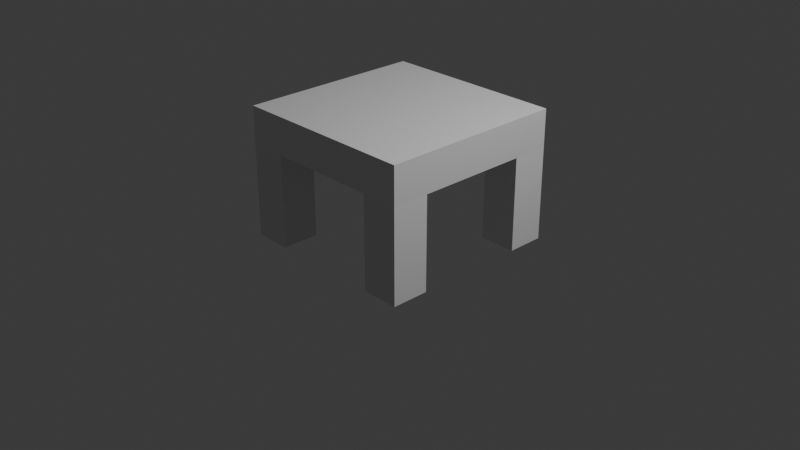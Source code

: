 # Source: Table.blend  (saved by Blender 5.1.30; exported with 4.5.12 LTS)
import bpy
from mathutils import Matrix  # noqa: F401  (used for matrix-valued properties, if any)

bpy.ops.wm.read_factory_settings(use_empty=True)
scene = bpy.context.scene
scene.name = 'Scene'

# ---- collections
col_collection = bpy.data.collections.new('Collection'); scene.collection.children.link(col_collection)

# ---- materials (node trees are filled in below, after node groups)
mat_material = bpy.data.materials.new('Material')
mat_material.alpha_threshold = 0.0
mat_material.use_backface_culling_lightprobe_volume = False
mat_material.roughness = 0.5
mat_material.line_color = (0.0, 0.0, 0.0, 1.0)

# ---- material node trees
mat_material.use_nodes = True; mat_material.node_tree.nodes.clear()
_N = mat_material.node_tree.nodes; _L = mat_material.node_tree.links
n0 = _N.new('ShaderNodeOutputMaterial'); n0.name = 'Material Output'; n0.location = (200, 100)
n1 = _N.new('ShaderNodeBsdfPrincipled'); n1.name = 'Principled BSDF'; n1.location = (-200, 100)
_L.new(n1.outputs[0], n0.inputs[0])
n0.is_active_output = True

# ---- world
world_world = bpy.data.worlds.new('World'); scene.world = world_world
world_world.use_nodes = True; world_world.node_tree.nodes.clear()
_N = world_world.node_tree.nodes; _L = world_world.node_tree.links
n0 = _N.new('ShaderNodeOutputWorld'); n0.name = 'World Output'; n0.location = (200, 100)
n1 = _N.new('ShaderNodeBackground'); n1.name = 'Background'; n1.location = (-200, 100)
n1.inputs[0].default_value = (0.05088, 0.05088, 0.05088, 1.0)
_L.new(n1.outputs[0], n0.inputs[0])
n0.is_active_output = True
world_world.color = (0.05088, 0.05088, 0.05088)
world_world.sun_shadow_jitter_overblur = 0.0

# ---- cameras
cam_camera = bpy.data.cameras.new('Camera')
cam_camera.clip_end = 100.0
cam_camera.ortho_scale = 7.314

# ---- lights
light_light = bpy.data.lights.new('Light', 'POINT')
light_light.energy = 1000.0
light_light.shadow_soft_size = 0.1

# ---- meshes
me_cube = bpy.data.meshes.new('Cube')
me_cube.from_pydata([(1.0, 1.0, 1.0), (1.0, 1.0, -1.0), (1.0, -1.0, 1.0), (1.0, -1.0, -1.0), (-1.0, 1.0, 1.0), (-1.0, 1.0, -1.0), (-1.0, -1.0, 1.0), (-1.0, -1.0, -1.0)], [], [(0, 4, 6, 2), (3, 2, 6, 7), (7, 6, 4, 5), (5, 1, 3, 7), (1, 0, 2, 3), (5, 4, 0, 1)])
_uv = me_cube.uv_layers.new(name='UVMap')
_uv.uv.foreach_set('vector', [0.625, 0.5, 0.875, 0.5, 0.875, 0.75, 0.625, 0.75, 0.375, 0.75, 0.625, 0.75, 0.625, 1.0, 0.375, 1.0, 0.375, 0.0, 0.625, 0.0, 0.625, 0.25, 0.375, 0.25, 0.125, 0.5, 0.375, 0.5, 0.375, 0.75, 0.125, 0.75, 0.375, 0.5, 0.625, 0.5, 0.625, 0.75, 0.375, 0.75, 0.375, 0.25, 0.625, 0.25, 0.625, 0.5, 0.375, 0.5])
me_cube.materials.append(mat_material)
me_cube.use_mirror_vertex_groups = False
me_cube.update()
me_cube_001 = bpy.data.meshes.new('Cube.001')
me_cube_001.from_pydata([(-1.0, -1.0, -1.0), (-1.0, -1.0, 1.0), (-1.0, 1.0, -1.0), (-1.0, 1.0, 1.0), (1.0, -1.0, -1.0), (1.0, -1.0, 1.0), (1.0, 1.0, -1.0), (1.0, 1.0, 1.0)], [], [(0, 1, 3, 2), (2, 3, 7, 6), (6, 7, 5, 4), (4, 5, 1, 0), (2, 6, 4, 0), (7, 3, 1, 5)])
_uv = me_cube_001.uv_layers.new(name='UVMap')
_uv.uv.foreach_set('vector', [0.375, 0.0, 0.625, 0.0, 0.625, 0.25, 0.375, 0.25, 0.375, 0.25, 0.625, 0.25, 0.625, 0.5, 0.375, 0.5, 0.375, 0.5, 0.625, 0.5, 0.625, 0.75, 0.375, 0.75, 0.375, 0.75, 0.625, 0.75, 0.625, 1.0, 0.375, 1.0, 0.125, 0.5, 0.375, 0.5, 0.375, 0.75, 0.125, 0.75, 0.625, 0.5, 0.875, 0.5, 0.875, 0.75, 0.625, 0.75])
me_cube_001.update()
me_cube_002 = bpy.data.meshes.new('Cube.002')
me_cube_002.from_pydata([(-1.0, -1.0, -1.0), (-1.0, -1.0, 1.0), (-1.0, 1.0, -1.0), (-1.0, 1.0, 1.0), (1.0, -1.0, -1.0), (1.0, -1.0, 1.0), (1.0, 1.0, -1.0), (1.0, 1.0, 1.0)], [], [(0, 1, 3, 2), (2, 3, 7, 6), (6, 7, 5, 4), (4, 5, 1, 0), (2, 6, 4, 0), (7, 3, 1, 5)])
_uv = me_cube_002.uv_layers.new(name='UVMap')
_uv.uv.foreach_set('vector', [0.375, 0.0, 0.625, 0.0, 0.625, 0.25, 0.375, 0.25, 0.375, 0.25, 0.625, 0.25, 0.625, 0.5, 0.375, 0.5, 0.375, 0.5, 0.625, 0.5, 0.625, 0.75, 0.375, 0.75, 0.375, 0.75, 0.625, 0.75, 0.625, 1.0, 0.375, 1.0, 0.125, 0.5, 0.375, 0.5, 0.375, 0.75, 0.125, 0.75, 0.625, 0.5, 0.875, 0.5, 0.875, 0.75, 0.625, 0.75])
me_cube_002.update()
me_cube_003 = bpy.data.meshes.new('Cube.003')
me_cube_003.from_pydata([(-1.0, -1.0, -1.0), (-1.0, -1.0, 1.0), (-1.0, 1.0, -1.0), (-1.0, 1.0, 1.0), (1.0, -1.0, -1.0), (1.0, -1.0, 1.0), (1.0, 1.0, -1.0), (1.0, 1.0, 1.0)], [], [(0, 1, 3, 2), (2, 3, 7, 6), (6, 7, 5, 4), (4, 5, 1, 0), (2, 6, 4, 0), (7, 3, 1, 5)])
_uv = me_cube_003.uv_layers.new(name='UVMap')
_uv.uv.foreach_set('vector', [0.375, 0.0, 0.625, 0.0, 0.625, 0.25, 0.375, 0.25, 0.375, 0.25, 0.625, 0.25, 0.625, 0.5, 0.375, 0.5, 0.375, 0.5, 0.625, 0.5, 0.625, 0.75, 0.375, 0.75, 0.375, 0.75, 0.625, 0.75, 0.625, 1.0, 0.375, 1.0, 0.125, 0.5, 0.375, 0.5, 0.375, 0.75, 0.125, 0.75, 0.625, 0.5, 0.875, 0.5, 0.875, 0.75, 0.625, 0.75])
me_cube_003.update()
me_cube_004 = bpy.data.meshes.new('Cube.004')
me_cube_004.from_pydata([(-1.0, -1.0, -1.0), (-1.0, -1.0, 1.0), (-1.0, 1.0, -1.0), (-1.0, 1.0, 1.0), (1.0, -1.0, -1.0), (1.0, -1.0, 1.0), (1.0, 1.0, -1.0), (1.0, 1.0, 1.0)], [], [(0, 1, 3, 2), (2, 3, 7, 6), (6, 7, 5, 4), (4, 5, 1, 0), (2, 6, 4, 0), (7, 3, 1, 5)])
_uv = me_cube_004.uv_layers.new(name='UVMap')
_uv.uv.foreach_set('vector', [0.375, 0.0, 0.625, 0.0, 0.625, 0.25, 0.375, 0.25, 0.375, 0.25, 0.625, 0.25, 0.625, 0.5, 0.375, 0.5, 0.375, 0.5, 0.625, 0.5, 0.625, 0.75, 0.375, 0.75, 0.375, 0.75, 0.625, 0.75, 0.625, 1.0, 0.375, 1.0, 0.125, 0.5, 0.375, 0.5, 0.375, 0.75, 0.125, 0.75, 0.625, 0.5, 0.875, 0.5, 0.875, 0.75, 0.625, 0.75])
me_cube_004.update()

# ---- objects
ob_table = bpy.data.objects.new('Table', me_cube)
ob_light = bpy.data.objects.new('Light', light_light)
ob_camera = bpy.data.objects.new('Camera', cam_camera)
ob_leg = bpy.data.objects.new('leg', me_cube_001)
ob_leg_001 = bpy.data.objects.new('leg.001', me_cube_002)
ob_leg_002 = bpy.data.objects.new('leg.002', me_cube_003)
ob_leg_003 = bpy.data.objects.new('leg.003', me_cube_004)

# ---- transforms, parenting, visibility, modifiers, constraints
ob_table.location = (0.0, 0.0, 1.0)
ob_table.scale = (1.0, 1.0, 0.2)
ob_table.lock_rotations_4d = False
ob_table.empty_display_type = 'ARROWS'
ob_table.lineart.crease_threshold = 0.0
ob_light.location = (4.076, 1.005, 5.904)
ob_light.rotation_euler = (0.6503, 0.05522, 1.866)
ob_light.lock_rotations_4d = False
ob_light.empty_display_type = 'ARROWS'
ob_light.color = (0.0, 0.0, 0.0, 0.0)
ob_light.lineart.crease_threshold = 0.0
ob_camera.location = (7.359, -6.926, 4.958)
ob_camera.rotation_euler = (1.109, 0.0, 0.8149)
ob_camera.lock_rotations_4d = False
ob_camera.empty_display_type = 'ARROWS'
ob_camera.color = (0.0, 0.0, 0.0, 0.0)
ob_camera.display_type = 'WIRE'
ob_camera.lineart.crease_threshold = 0.0
ob_leg.parent = ob_table
ob_leg.matrix_parent_inverse = Matrix(((1.0, -0.0, -0.0, -0.06993), (-0.0, 1.0, 0.0, 0.01022), (-0.0, -0.0, 5.0, -7.926), (-0.0, 0.0, -0.0, 1.0)))
ob_leg.location = (0.8699, 0.7898, 0.8853)
ob_leg.scale = (0.2, 0.2, 0.5)
ob_leg_001.parent = ob_table
ob_leg_001.matrix_parent_inverse = Matrix(((1.0, -0.0, -0.0, -0.06993), (-0.0, 1.0, 0.0, 0.01022), (-0.0, -0.0, 5.0, -7.926), (-0.0, 0.0, -0.0, 1.0)))
ob_leg_001.location = (-0.7301, -0.8102, 0.8853)
ob_leg_001.scale = (0.2, 0.2, 0.5)
ob_leg_002.parent = ob_table
ob_leg_002.matrix_parent_inverse = Matrix(((1.0, -0.0, -0.0, -0.06993), (-0.0, 1.0, 0.0, 0.01022), (-0.0, -0.0, 5.0, -7.926), (-0.0, 0.0, -0.0, 1.0)))
ob_leg_002.location = (0.8699, -0.8102, 0.8853)
ob_leg_002.scale = (0.2, 0.2, 0.5)
ob_leg_003.parent = ob_table
ob_leg_003.matrix_parent_inverse = Matrix(((1.0, -0.0, -0.0, -0.06993), (-0.0, 1.0, 0.0, 0.01022), (-0.0, -0.0, 5.0, -7.926), (-0.0, 0.0, -0.0, 1.0)))
ob_leg_003.location = (-0.7301, 0.7898, 0.8853)
ob_leg_003.scale = (0.2, 0.2, 0.5)

# ---- collection membership
col_collection.objects.link(ob_table)
col_collection.objects.link(ob_light)
col_collection.objects.link(ob_camera)
col_collection.objects.link(ob_leg)
col_collection.objects.link(ob_leg_001)
col_collection.objects.link(ob_leg_002)
col_collection.objects.link(ob_leg_003)

# ---- scene / render settings (as saved in the file)
scene.camera = ob_camera
scene.frame_start = 1; scene.frame_end = 250; scene.frame_set(1)
scene.render.engine = 'BLENDER_EEVEE_NEXT'
scene.render.bake_bias = 0.0
scene.render.bake_samples = 0
scene.cycles.sampling_pattern = 'TABULATED_SOBOL'
scene.eevee.use_volume_custom_range = False
bpy.context.view_layer.update()
